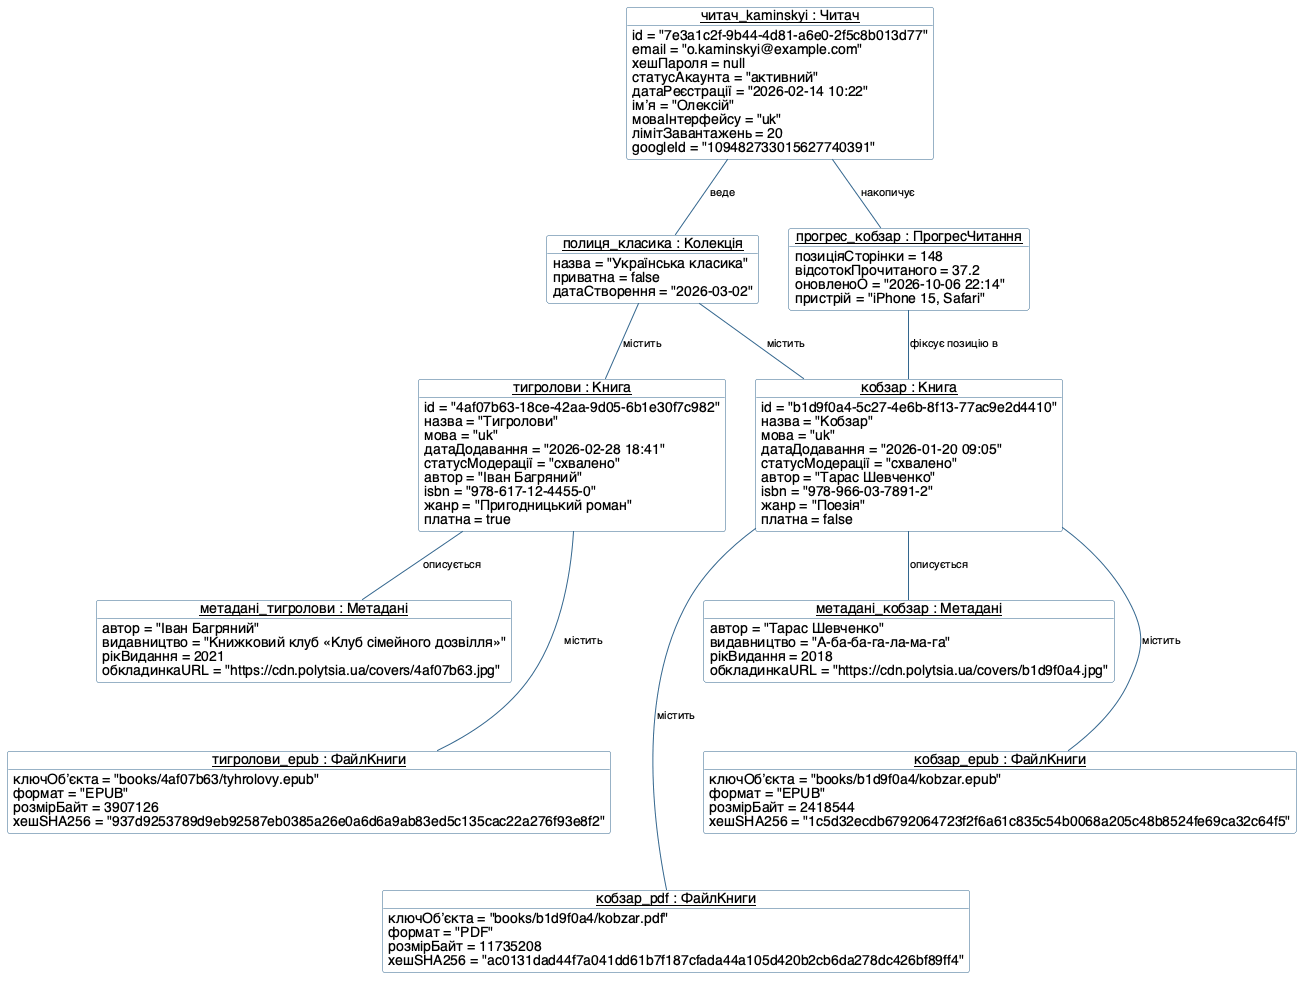

The diagram above was rendered by PlantUML. Its source (embedded in the PNG):
@startuml
' Лабораторна робота №3. Частина 1. Діаграма обʼєктів
' Предметна область: веб-сервіс завантаження та читання книг «Полиця»
' Камінський Олексій Дмитрович, група ВТ-23-2
' Знімок стану системи на 2026-10-07 08:30
' Знімок є ДОПУСТИМИМ екземпляром діаграми класів ЛР2: виконано обидві
' обовʼязкові композиції Публікація◆Метадані (1..1) і Публікація◆ФайлКниги (1..*).

skinparam defaultFontName "Helvetica"
skinparam shadowing false
skinparam ArrowFontSize 11
skinparam nodesep 30
skinparam ranksep 55
skinparam object {
  BackgroundColor #FEFEFE
  BorderColor #33668E
  ArrowColor #33668E
}

object "<u>читач_kaminskyi : Читач</u>" as oЧитач {
  id = "7e3a1c2f-9b44-4d81-a6e0-2f5c8b013d77"
  email = "o.kaminskyi@example.com"
  хешПароля = null
  статусАкаунта = "активний"
  датаРеєстрації = "2026-02-14 10:22"
  імʼя = "Олексій"
  моваІнтерфейсу = "uk"
  лімітЗавантажень = 20
  googleId = "109482733015627740391"
}

object "<u>полиця_класика : Колекція</u>" as oКолекція {
  назва = "Українська класика"
  приватна = false
  датаСтворення = "2026-03-02"
}

object "<u>кобзар : Книга</u>" as oКобзар {
  id = "b1d9f0a4-5c27-4e6b-8f13-77ac9e2d4410"
  назва = "Кобзар"
  мова = "uk"
  датаДодавання = "2026-01-20 09:05"
  статусМодерації = "схвалено"
  автор = "Тарас Шевченко"
  isbn = "978-966-03-7891-2"
  жанр = "Поезія"
  платна = false
}

object "<u>тигролови : Книга</u>" as oТигролови {
  id = "4af07b63-18ce-42aa-9d05-6b1e30f7c982"
  назва = "Тигролови"
  мова = "uk"
  датаДодавання = "2026-02-28 18:41"
  статусМодерації = "схвалено"
  автор = "Іван Багряний"
  isbn = "978-617-12-4455-0"
  жанр = "Пригодницький роман"
  платна = true
}

object "<u>метадані_кобзар : Метадані</u>" as oМетаданіКобзар {
  автор = "Тарас Шевченко"
  видавництво = "А-ба-ба-га-ла-ма-га"
  рікВидання = 2018
  обкладинкаURL = "https://cdn.polytsia.ua/covers/b1d9f0a4.jpg"
}

object "<u>метадані_тигролови : Метадані</u>" as oМетаданіТигролови {
  автор = "Іван Багряний"
  видавництво = "Книжковий клуб «Клуб сімейного дозвілля»"
  рікВидання = 2021
  обкладинкаURL = "https://cdn.polytsia.ua/covers/4af07b63.jpg"
}

object "<u>кобзар_epub : ФайлКниги</u>" as oФайлEPUB {
  ключОбʼєкта = "books/b1d9f0a4/kobzar.epub"
  формат = "EPUB"
  розмірБайт = 2418544
  хешSHA256 = "1c5d32ecdb6792064723f2f6a61c835c54b0068a205c48b8524fe69ca32c64f5"
}

object "<u>кобзар_pdf : ФайлКниги</u>" as oФайлPDF {
  ключОбʼєкта = "books/b1d9f0a4/kobzar.pdf"
  формат = "PDF"
  розмірБайт = 11735208
  хешSHA256 = "ac0131dad44f7a041dd61b7f187cfada44a105d420b2cb6da278dc426bf89ff4"
}

object "<u>тигролови_epub : ФайлКниги</u>" as oФайлТигролови {
  ключОбʼєкта = "books/4af07b63/tyhrolovy.epub"
  формат = "EPUB"
  розмірБайт = 3907126
  хешSHA256 = "937d9253789d9eb92587eb0385a26e0a6d6a9ab83ed5c135cac22a276f93e8f2"
}

object "<u>прогрес_кобзар : ПрогресЧитання</u>" as oПрогрес {
  позиціяСторінки = 148
  відсотокПрочитаного = 37.2
  оновленоО = "2026-10-06 22:14"
  пристрій = "iPhone 15, Safari"
}

' ======== ЛІНКИ (конкретні екземпляри асоціацій ЛР2) ========
' Множинність на лінках не вказується: вона вже «розгорнута»
' у конкретну кількість обʼєктів на цьому знімку.
oЧитач -- oКолекція : веде
oЧитач -- oПрогрес : накопичує
oКолекція -- oКобзар : містить
oКолекція -- oТигролови : містить
oКобзар -- oМетаданіКобзар : описується
oТигролови -- oМетаданіТигролови : описується
oКобзар -- oФайлEPUB : містить
oКобзар -- oФайлPDF : містить
oТигролови -- oФайлТигролови : містить
oПрогрес -- oКобзар : фіксує позицію в

' ======== ПРИХОВАНІ ЗВʼЯЗКИ ДЛЯ КОМПАКТНОЇ РОЗКЛАДКИ ========
' (не є елементами UML — лише підказки розкладки для Graphviz:
'  без них усі десять обʼєктів вишиковуються в один рядок
'  завширшки 2752 пікселі через довгі 64-символьні хеші SHA-256).
oМетаданіКобзар -[hidden]down- oФайлEPUB
oФайлEPUB -[hidden]down- oФайлPDF
oМетаданіТигролови -[hidden]down- oФайлТигролови
@enduml